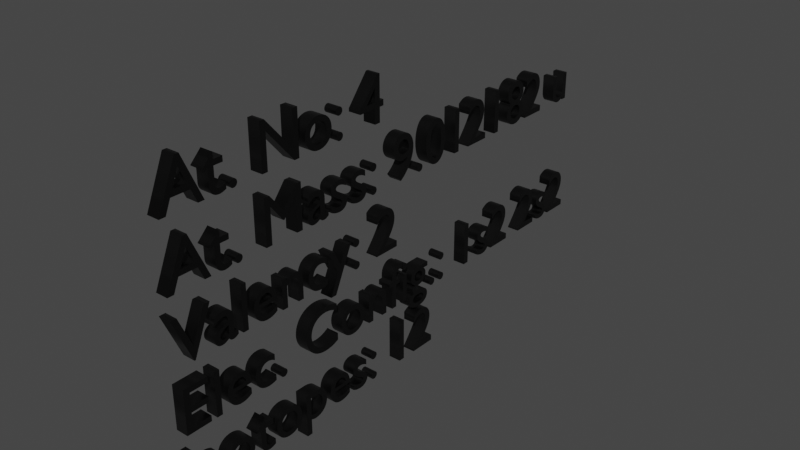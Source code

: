 # Source: ElementText.blend  (saved by Blender 2.82.7; exported with 4.5.12 LTS)
import bpy
from mathutils import Matrix  # noqa: F401  (used for matrix-valued properties, if any)

bpy.ops.wm.read_factory_settings(use_empty=True)
scene = bpy.context.scene
scene.name = 'Scene'

# ---- collections
col_collection = bpy.data.collections.new('Collection'); scene.collection.children.link(col_collection)

# ---- materials (node trees are filled in below, after node groups)
mat_material = bpy.data.materials.new('Material')
mat_material.alpha_threshold = 0.0
mat_material.use_transparent_shadow = False
mat_material.line_color = (0.0, 0.0, 0.0, 1.0)

# ---- material node trees
mat_material.use_nodes = True; mat_material.node_tree.nodes.clear()
_N = mat_material.node_tree.nodes; _L = mat_material.node_tree.links
n0 = _N.new('ShaderNodeOutputMaterial'); n0.name = 'Material Output'; n0.location = (300, 300)
n1 = _N.new('ShaderNodeBsdfPrincipled'); n1.name = 'Principled BSDF'; n1.location = (10, 300)
n1.distribution = 'GGX'
n1.subsurface_method = 'BURLEY'
n1.inputs[0].default_value = (0.0, 0.0, 0.0, 1.0)
n1.inputs[2].default_value = 0.4
n1.inputs[3].default_value = 1.45
n1.inputs[27].default_value = (0.0, 0.0, 0.0, 1.0)
n1.inputs[28].default_value = 1.0
_L.new(n1.outputs[0], n0.inputs[0])
n0.is_active_output = True

# ---- world
world_world = bpy.data.worlds.new('World'); scene.world = world_world
world_world.use_nodes = True; world_world.node_tree.nodes.clear()
_N = world_world.node_tree.nodes; _L = world_world.node_tree.links
n0 = _N.new('ShaderNodeOutputWorld'); n0.name = 'World Output'; n0.location = (300, 300)
n1 = _N.new('ShaderNodeBackground'); n1.name = 'Background'; n1.location = (10, 300)
n1.inputs[0].default_value = (0.05088, 0.05088, 0.05088, 1.0)
_L.new(n1.outputs[0], n0.inputs[0])
n0.is_active_output = True
world_world.color = (0.05088, 0.05088, 0.05088)
world_world.use_sun_shadow = False
world_world.sun_shadow_jitter_overblur = 0.0

# ---- curves / text
txt_text = bpy.data.curves.new('Text', 'FONT')
txt_text.dimensions = '2D'
txt_text.body = 'At. No: 4 \nAt. Mass: 9.012182 u\nValency: 2\nElec. Config.: 1s2 2s2 \nIsotopes: 12'
txt_text.materials.append(mat_material)
txt_text.use_path_clamp = True
txt_text.extrude = 0.1

# ---- objects
ob_text = bpy.data.objects.new('Text', txt_text)

# ---- transforms, parenting, visibility, modifiers, constraints
ob_text.location = (0.0, 0.0, 0.0)
ob_text.rotation_euler = (1.571, -0.0, 1.571)
ob_text.lineart.crease_threshold = 0.0

# ---- collection membership
col_collection.objects.link(ob_text)

# ---- scene / render settings (as saved in the file)
scene.frame_start = 1; scene.frame_end = 250; scene.frame_set(1)
scene.render.engine = 'BLENDER_EEVEE_NEXT'
scene.cycles.use_denoising = False
scene.cycles.samples = 128
scene.cycles.sampling_pattern = 'TABULATED_SOBOL'
scene.cycles.use_adaptive_sampling = False
scene.cycles.use_light_tree = False
scene.view_settings.view_transform = 'Filmic'
bpy.context.view_layer.update()

# ---- added for rendering (the .blend has no active camera and no usable light): camera, sun
cam_auto = bpy.data.cameras.new('AutoCamera')
cam_auto.lens = 50.0
cam_auto.sensor_width = 36.0
cam_auto.clip_end = 1000.0
ob_auto_camera = bpy.data.objects.new('AutoCamera', cam_auto)
scene.collection.objects.link(ob_auto_camera)
ob_auto_camera.location = (9.10252, -6.66352, 5.51251)
ob_auto_camera.rotation_euler = (1.09748, -7.21219e-08, 0.694738)
scene.camera = ob_auto_camera
light_auto_sun = bpy.data.lights.new('AutoSun', 'SUN')
light_auto_sun.energy = 3.0
light_auto_sun.angle = 0.0523599
ob_auto_sun = bpy.data.objects.new('AutoSun', light_auto_sun)
scene.collection.objects.link(ob_auto_sun)
ob_auto_sun.rotation_euler = (0.872665, 0.174533, 0.523599)
bpy.context.view_layer.update()

